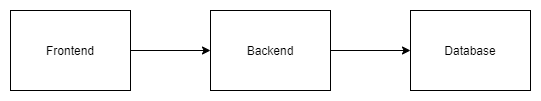

The diagram above was exported from draw.io. Its source (the exported page's mxGraphModel, read from the mxfile embedded in the PNG):
<mxGraphModel dx="1342" dy="857" grid="1" gridSize="10" guides="1" tooltips="1" connect="1" arrows="1" fold="1" page="1" pageScale="1" pageWidth="850" pageHeight="1100" math="0" shadow="0">
  <root>
    <mxCell id="0" />
    <mxCell id="1" parent="0" />
    <mxCell id="dXaS1NKIXaYoEcbx4ro2-1" value="Frontend" style="rounded=0;whiteSpace=wrap;html=1;" vertex="1" parent="1">
      <mxGeometry x="160" y="280" width="120" height="80" as="geometry" />
    </mxCell>
    <mxCell id="dXaS1NKIXaYoEcbx4ro2-2" value="Backend" style="rounded=0;whiteSpace=wrap;html=1;" vertex="1" parent="1">
      <mxGeometry x="360" y="280" width="120" height="80" as="geometry" />
    </mxCell>
    <mxCell id="dXaS1NKIXaYoEcbx4ro2-3" value="Database" style="rounded=0;whiteSpace=wrap;html=1;" vertex="1" parent="1">
      <mxGeometry x="560" y="280" width="120" height="80" as="geometry" />
    </mxCell>
    <mxCell id="dXaS1NKIXaYoEcbx4ro2-4" value="" style="endArrow=classic;html=1;rounded=0;exitX=1;exitY=0.5;exitDx=0;exitDy=0;entryX=0;entryY=0.5;entryDx=0;entryDy=0;" edge="1" parent="1" source="dXaS1NKIXaYoEcbx4ro2-1" target="dXaS1NKIXaYoEcbx4ro2-2">
      <mxGeometry width="50" height="50" relative="1" as="geometry">
        <mxPoint x="400" y="460" as="sourcePoint" />
        <mxPoint x="450" y="410" as="targetPoint" />
      </mxGeometry>
    </mxCell>
    <mxCell id="dXaS1NKIXaYoEcbx4ro2-5" value="" style="endArrow=classic;html=1;rounded=0;exitX=1;exitY=0.5;exitDx=0;exitDy=0;entryX=0;entryY=0.5;entryDx=0;entryDy=0;" edge="1" parent="1" source="dXaS1NKIXaYoEcbx4ro2-2" target="dXaS1NKIXaYoEcbx4ro2-3">
      <mxGeometry width="50" height="50" relative="1" as="geometry">
        <mxPoint x="400" y="460" as="sourcePoint" />
        <mxPoint x="450" y="410" as="targetPoint" />
      </mxGeometry>
    </mxCell>
  </root>
</mxGraphModel>